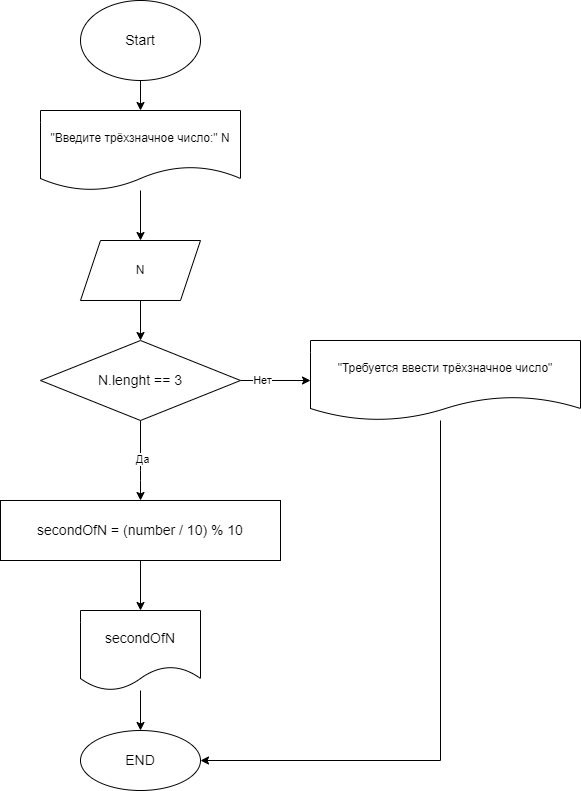

The diagram above was exported from draw.io. Its source (the exported page's mxGraphModel, read from the mxfile embedded in the PNG):
<mxGraphModel dx="834" dy="481" grid="1" gridSize="10" guides="1" tooltips="1" connect="1" arrows="1" fold="1" page="1" pageScale="1" pageWidth="850" pageHeight="1100" math="0" shadow="0">
  <root>
    <mxCell id="0" />
    <mxCell id="1" parent="0" />
    <mxCell id="47" value="" style="edgeStyle=none;html=1;" edge="1" parent="1" source="2" target="46">
      <mxGeometry relative="1" as="geometry" />
    </mxCell>
    <mxCell id="2" value="&lt;font style=&quot;font-size: 14px;&quot;&gt;Start&lt;/font&gt;" style="ellipse;whiteSpace=wrap;html=1;" parent="1" vertex="1">
      <mxGeometry x="240" y="40" width="120" height="80" as="geometry" />
    </mxCell>
    <mxCell id="8" value="" style="edgeStyle=none;html=1;fontSize=14;entryX=0.5;entryY=0;entryDx=0;entryDy=0;" parent="1" edge="1">
      <mxGeometry relative="1" as="geometry">
        <mxPoint x="300" y="380" as="targetPoint" />
        <mxPoint x="300" y="340" as="sourcePoint" />
      </mxGeometry>
    </mxCell>
    <mxCell id="9" value="END" style="ellipse;whiteSpace=wrap;html=1;fontSize=14;" parent="1" vertex="1">
      <mxGeometry x="240" y="770" width="120" height="60" as="geometry" />
    </mxCell>
    <mxCell id="51" value="" style="edgeStyle=none;html=1;" edge="1" parent="1" source="20" target="50">
      <mxGeometry relative="1" as="geometry" />
    </mxCell>
    <mxCell id="52" value="Нет" style="edgeLabel;html=1;align=center;verticalAlign=middle;resizable=0;points=[];" vertex="1" connectable="0" parent="51">
      <mxGeometry x="-0.4" y="1" relative="1" as="geometry">
        <mxPoint as="offset" />
      </mxGeometry>
    </mxCell>
    <mxCell id="55" value="" style="edgeStyle=none;html=1;" edge="1" parent="1" source="20" target="54">
      <mxGeometry relative="1" as="geometry">
        <Array as="points">
          <mxPoint x="300" y="510" />
        </Array>
      </mxGeometry>
    </mxCell>
    <mxCell id="56" value="Да" style="edgeLabel;html=1;align=center;verticalAlign=middle;resizable=0;points=[];" vertex="1" connectable="0" parent="55">
      <mxGeometry x="-0.0234" y="1" relative="1" as="geometry">
        <mxPoint as="offset" />
      </mxGeometry>
    </mxCell>
    <mxCell id="20" value="N.lenght == 3" style="rhombus;whiteSpace=wrap;html=1;fontSize=14;" parent="1" vertex="1">
      <mxGeometry x="200" y="380" width="200" height="80" as="geometry" />
    </mxCell>
    <mxCell id="33" style="edgeStyle=none;html=1;fontSize=14;" parent="1" edge="1">
      <mxGeometry relative="1" as="geometry">
        <mxPoint x="300" y="650" as="targetPoint" />
        <mxPoint x="300" y="600" as="sourcePoint" />
      </mxGeometry>
    </mxCell>
    <mxCell id="45" value="" style="edgeStyle=none;html=1;fontSize=14;" parent="1" source="44" target="9" edge="1">
      <mxGeometry relative="1" as="geometry" />
    </mxCell>
    <mxCell id="44" value="secondOfN" style="shape=document;whiteSpace=wrap;html=1;boundedLbl=1;fontSize=14;" parent="1" vertex="1">
      <mxGeometry x="240" y="650" width="120" height="80" as="geometry" />
    </mxCell>
    <mxCell id="49" value="" style="edgeStyle=none;html=1;" edge="1" parent="1" source="46" target="48">
      <mxGeometry relative="1" as="geometry" />
    </mxCell>
    <mxCell id="46" value="&quot;Введите трёхзначное число:&quot; N" style="shape=document;whiteSpace=wrap;html=1;boundedLbl=1;" vertex="1" parent="1">
      <mxGeometry x="200" y="150" width="200" height="80" as="geometry" />
    </mxCell>
    <mxCell id="48" value="N" style="shape=parallelogram;perimeter=parallelogramPerimeter;whiteSpace=wrap;html=1;fixedSize=1;" vertex="1" parent="1">
      <mxGeometry x="240" y="280" width="120" height="60" as="geometry" />
    </mxCell>
    <mxCell id="57" style="edgeStyle=orthogonalEdgeStyle;html=1;entryX=1;entryY=0.5;entryDx=0;entryDy=0;rounded=0;" edge="1" parent="1" source="50" target="9">
      <mxGeometry relative="1" as="geometry">
        <Array as="points">
          <mxPoint x="600" y="800" />
        </Array>
      </mxGeometry>
    </mxCell>
    <mxCell id="50" value="&quot;Требуется ввести трёхзначное число&quot;" style="shape=document;whiteSpace=wrap;html=1;boundedLbl=1;" vertex="1" parent="1">
      <mxGeometry x="470" y="380" width="270" height="80" as="geometry" />
    </mxCell>
    <mxCell id="54" value="secondOfN = (number / 10) % 10" style="whiteSpace=wrap;html=1;fontSize=14;" vertex="1" parent="1">
      <mxGeometry x="160" y="540" width="280" height="60" as="geometry" />
    </mxCell>
  </root>
</mxGraphModel>